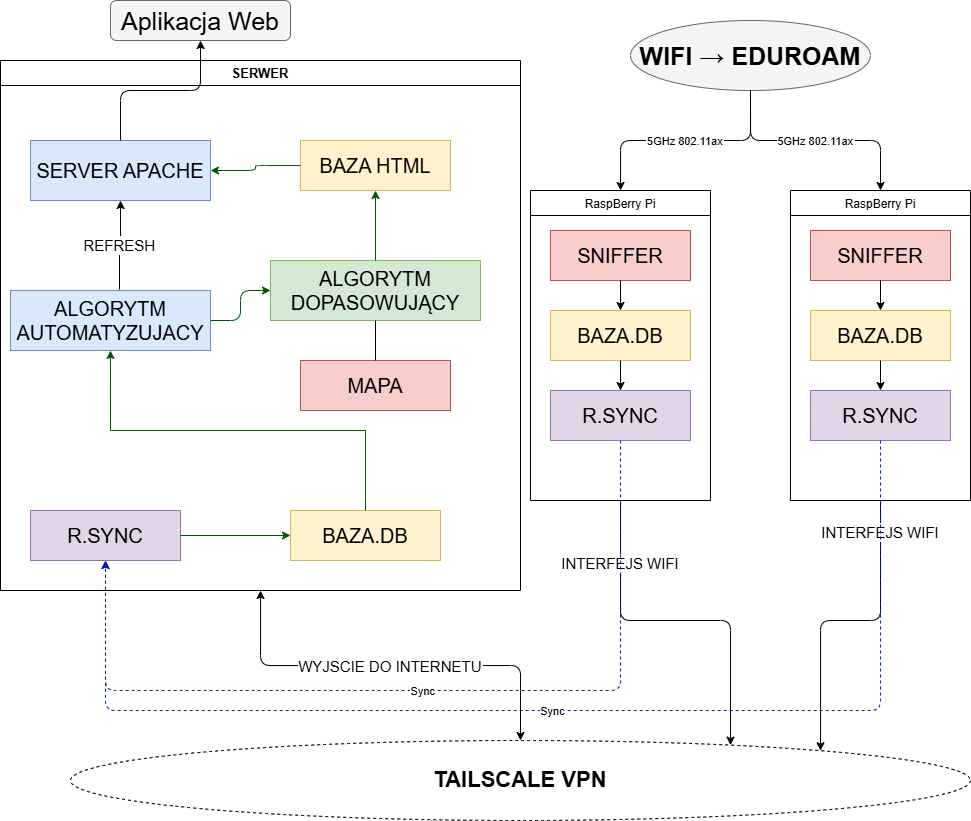

The diagram above was exported from draw.io. Its source (the exported page's mxGraphModel, read from the mxfile embedded in the PNG):
<mxGraphModel dx="1643" dy="916" grid="1" gridSize="10" guides="1" tooltips="1" connect="1" arrows="1" fold="1" page="1" pageScale="1" pageWidth="827" pageHeight="1169" math="0" shadow="0">
  <root>
    <mxCell id="0" />
    <mxCell id="1" parent="0" />
    <mxCell id="vpn" parent="1" style="ellipse;whiteSpace=wrap;html=1;dashed=1;fillColor=none;strokeColor=#000000;fontSize=14;fontStyle=1;" value="&lt;font style=&quot;font-size: 22px;&quot;&gt;TAILSCALE VPN&lt;/font&gt;" vertex="1">
      <mxGeometry height="80" width="900" x="100" y="750" as="geometry" />
    </mxCell>
    <mxCell id="server_box" parent="1" style="swimlane;startSize=25;fillColor=none;strokeColor=#000000;fontStyle=1;fontSize=13;" value="SERWER" vertex="1">
      <mxGeometry height="530" width="520" x="30" y="70" as="geometry" />
    </mxCell>
    <mxCell id="mapa" parent="server_box" style="rounded=0;whiteSpace=wrap;html=1;fillColor=#f8cecc;strokeColor=#b85450;" value="&lt;font style=&quot;font-size: 20px;&quot;&gt;MAPA&lt;/font&gt;" vertex="1">
      <mxGeometry height="50" width="150" x="300" y="300" as="geometry" />
    </mxCell>
    <mxCell id="apache" parent="server_box" style="rounded=0;whiteSpace=wrap;html=1;fillColor=#dae8fc;strokeColor=#6c8ebf;fontStyle=1;fontSize=12;" value="&lt;font style=&quot;font-size: 20px; font-weight: normal;&quot;&gt;SERVER APACHE&lt;/font&gt;" vertex="1">
      <mxGeometry height="60" width="180" x="30" y="80" as="geometry" />
    </mxCell>
    <mxCell id="baza_html" parent="server_box" style="rounded=0;whiteSpace=wrap;html=1;fillColor=#fff2cc;strokeColor=#d6b656;" value="&lt;font style=&quot;font-size: 20px;&quot;&gt;BAZA HTML&lt;/font&gt;" vertex="1">
      <mxGeometry height="50" width="150" x="300" y="80" as="geometry" />
    </mxCell>
    <mxCell id="algorytm" parent="server_box" style="rounded=0;whiteSpace=wrap;html=1;fillColor=#d5e8d4;strokeColor=#82b366;" value="&lt;font style=&quot;font-size: 20px;&quot;&gt;ALGORYTM DOPASOWUJĄCY&lt;/font&gt;" vertex="1">
      <mxGeometry height="60" width="210" x="270" y="200" as="geometry" />
    </mxCell>
    <mxCell id="automat" parent="server_box" style="rounded=0;whiteSpace=wrap;html=1;fillColor=#dae8fc;strokeColor=#6c8ebf;fontStyle=1;fontSize=12;" value="&lt;span style=&quot;font-size: 20px; font-weight: normal;&quot;&gt;ALGORYTM AUTOMATYZUJACY&lt;/span&gt;" vertex="1">
      <mxGeometry height="60" width="200" x="10" y="230" as="geometry" />
    </mxCell>
    <mxCell id="baza_db_srv" parent="server_box" style="rounded=0;whiteSpace=wrap;html=1;fillColor=#fff2cc;strokeColor=#d6b656;" value="&lt;font style=&quot;font-size: 20px;&quot;&gt;BAZA.DB&lt;/font&gt;" vertex="1">
      <mxGeometry height="50" width="150" x="290" y="450" as="geometry" />
    </mxCell>
    <mxCell id="rsync_srv" parent="server_box" style="rounded=0;whiteSpace=wrap;html=1;fillColor=#e1d5e7;strokeColor=#9673a6;" value="&lt;font style=&quot;font-size: 20px;&quot;&gt;R.SYNC&lt;/font&gt;" vertex="1">
      <mxGeometry height="50" width="150" x="30" y="450" as="geometry" />
    </mxCell>
    <mxCell id="VrU-w7-IUCvhCf3_bqHt-10" edge="1" parent="server_box" source="algorytm" style="endArrow=none;html=1;rounded=0;exitX=0.5;exitY=1;exitDx=0;exitDy=0;entryX=0.5;entryY=0;entryDx=0;entryDy=0;" target="mapa" value="">
      <mxGeometry height="50" relative="1" width="50" as="geometry">
        <mxPoint x="530" y="250" as="sourcePoint" />
        <mxPoint x="580" y="200" as="targetPoint" />
      </mxGeometry>
    </mxCell>
    <mxCell id="VrU-w7-IUCvhCf3_bqHt-11" edge="1" parent="server_box" source="automat" style="endArrow=none;html=1;rounded=0;exitX=0.5;exitY=1;exitDx=0;exitDy=0;entryX=0.5;entryY=0;entryDx=0;entryDy=0;edgeStyle=orthogonalEdgeStyle;startArrow=classic;startFill=1;fillColor=#008a00;strokeColor=#005700;" target="baza_db_srv" value="">
      <mxGeometry height="50" relative="1" width="50" as="geometry">
        <mxPoint x="530" y="250" as="sourcePoint" />
        <mxPoint x="580" y="200" as="targetPoint" />
      </mxGeometry>
    </mxCell>
    <mxCell id="strona" parent="1" style="rounded=1;whiteSpace=wrap;html=1;fillColor=#f5f5f5;strokeColor=#666666;" value="&lt;font style=&quot;font-size: 25px;&quot;&gt;Aplikacja Web&lt;/font&gt;" vertex="1">
      <mxGeometry height="40" width="180" x="140" y="10" as="geometry" />
    </mxCell>
    <mxCell id="wifi" parent="1" style="ellipse;whiteSpace=wrap;html=1;fillColor=#f5f5f5;strokeColor=#666666;fontStyle=1;fontSize=13;" value="&lt;font style=&quot;font-size: 25px;&quot;&gt;WIFI → EDUROAM&lt;/font&gt;" vertex="1">
      <mxGeometry height="70" width="240" x="660" y="30" as="geometry" />
    </mxCell>
    <mxCell id="rpi1_box" parent="1" style="swimlane;startSize=25;fillColor=none;strokeColor=#000000;fontStyle=0;" value="RaspBerry Pi" vertex="1">
      <mxGeometry height="310" width="180" x="560" y="200" as="geometry" />
    </mxCell>
    <mxCell id="sniffer1" parent="rpi1_box" style="rounded=0;whiteSpace=wrap;html=1;fillColor=#f8cecc;strokeColor=#b85450;" value="&lt;font style=&quot;font-size: 20px;&quot;&gt;SNIFFER&lt;/font&gt;" vertex="1">
      <mxGeometry height="50" width="140" x="20" y="40" as="geometry" />
    </mxCell>
    <mxCell id="baza1" parent="rpi1_box" style="rounded=0;whiteSpace=wrap;html=1;fillColor=#fff2cc;strokeColor=#d6b656;" value="&lt;font style=&quot;font-size: 20px;&quot;&gt;BAZA.DB&lt;/font&gt;" vertex="1">
      <mxGeometry height="50" width="140" x="20" y="120" as="geometry" />
    </mxCell>
    <mxCell id="rsync1" parent="rpi1_box" style="rounded=0;whiteSpace=wrap;html=1;fillColor=#e1d5e7;strokeColor=#9673a6;" value="&lt;font style=&quot;font-size: 20px;&quot;&gt;R.SYNC&lt;/font&gt;" vertex="1">
      <mxGeometry height="50" width="140" x="20" y="200" as="geometry" />
    </mxCell>
    <mxCell id="VrU-w7-IUCvhCf3_bqHt-2" edge="1" parent="rpi1_box" source="sniffer1" style="endArrow=classic;html=1;rounded=0;exitX=0.5;exitY=1;exitDx=0;exitDy=0;entryX=0.5;entryY=0;entryDx=0;entryDy=0;" target="baza1" value="">
      <mxGeometry height="50" relative="1" width="50" as="geometry">
        <mxPoint x="10" y="270" as="sourcePoint" />
        <mxPoint x="50" y="230" as="targetPoint" />
      </mxGeometry>
    </mxCell>
    <mxCell id="VrU-w7-IUCvhCf3_bqHt-4" edge="1" parent="rpi1_box" source="baza1" style="endArrow=classic;html=1;rounded=0;exitX=0.5;exitY=1;exitDx=0;exitDy=0;entryX=0.5;entryY=0;entryDx=0;entryDy=0;" target="rsync1" value="">
      <mxGeometry height="50" relative="1" width="50" as="geometry">
        <mxPoint y="280" as="sourcePoint" />
        <mxPoint x="50" y="230" as="targetPoint" />
      </mxGeometry>
    </mxCell>
    <mxCell id="rpi2_box" parent="1" style="swimlane;startSize=25;fillColor=none;strokeColor=#000000;fontStyle=0;" value="RaspBerry Pi" vertex="1">
      <mxGeometry height="310" width="180" x="820" y="200" as="geometry" />
    </mxCell>
    <mxCell id="sniffer2" parent="rpi2_box" style="rounded=0;whiteSpace=wrap;html=1;fillColor=#f8cecc;strokeColor=#b85450;" value="&lt;font style=&quot;font-size: 20px;&quot;&gt;SNIFFER&lt;/font&gt;" vertex="1">
      <mxGeometry height="50" width="140" x="20" y="40" as="geometry" />
    </mxCell>
    <mxCell id="baza2" parent="rpi2_box" style="rounded=0;whiteSpace=wrap;html=1;fillColor=#fff2cc;strokeColor=#d6b656;" value="&lt;font style=&quot;font-size: 20px;&quot;&gt;BAZA.DB&lt;/font&gt;" vertex="1">
      <mxGeometry height="50" width="140" x="20" y="120" as="geometry" />
    </mxCell>
    <mxCell id="rsync2" parent="rpi2_box" style="rounded=0;whiteSpace=wrap;html=1;fillColor=#e1d5e7;strokeColor=#9673a6;" value="&lt;font style=&quot;font-size: 20px;&quot;&gt;R.SYNC&lt;/font&gt;" vertex="1">
      <mxGeometry height="50" width="140" x="20" y="200" as="geometry" />
    </mxCell>
    <mxCell id="VrU-w7-IUCvhCf3_bqHt-6" edge="1" parent="rpi2_box" source="sniffer2" style="endArrow=classic;html=1;rounded=0;exitX=0.5;exitY=1;exitDx=0;exitDy=0;" target="baza2" value="">
      <mxGeometry height="50" relative="1" width="50" as="geometry">
        <mxPoint x="-260" y="280" as="sourcePoint" />
        <mxPoint x="-210" y="230" as="targetPoint" />
      </mxGeometry>
    </mxCell>
    <mxCell id="VrU-w7-IUCvhCf3_bqHt-7" edge="1" parent="rpi2_box" source="baza2" style="endArrow=classic;html=1;rounded=0;exitX=0.5;exitY=1;exitDx=0;exitDy=0;entryX=0.5;entryY=0;entryDx=0;entryDy=0;" target="rsync2" value="">
      <mxGeometry height="50" relative="1" width="50" as="geometry">
        <mxPoint x="-260" y="280" as="sourcePoint" />
        <mxPoint x="-210" y="230" as="targetPoint" />
      </mxGeometry>
    </mxCell>
    <mxCell id="e1" edge="1" parent="1" source="strona" style="edgeStyle=orthogonalEdgeStyle;endArrow=none;endFill=0;startArrow=classic;startFill=1;" target="apache">
      <mxGeometry relative="1" as="geometry" />
    </mxCell>
    <mxCell id="e2" edge="1" parent="1" source="apache" style="edgeStyle=orthogonalEdgeStyle;startArrow=classic;startFill=1;endArrow=none;endFill=0;fillColor=#008a00;strokeColor=#005700;" target="baza_html">
      <mxGeometry relative="1" as="geometry" />
    </mxCell>
    <mxCell id="e3" edge="1" parent="1" style="edgeStyle=orthogonalEdgeStyle;fontSize=15;" target="apache" value="REFRESH">
      <mxGeometry relative="1" x="-0.0049" as="geometry">
        <mxPoint as="offset" />
        <mxPoint x="149" y="299" as="sourcePoint" />
      </mxGeometry>
    </mxCell>
    <mxCell id="e4" edge="1" parent="1" source="automat" style="edgeStyle=orthogonalEdgeStyle;fillColor=#008a00;strokeColor=#005700;" target="algorytm">
      <mxGeometry relative="1" as="geometry" />
    </mxCell>
    <mxCell id="e5" edge="1" parent="1" source="algorytm" style="edgeStyle=orthogonalEdgeStyle;fillColor=#008a00;strokeColor=#005700;" target="baza_html">
      <mxGeometry relative="1" as="geometry" />
    </mxCell>
    <mxCell id="e7" edge="1" parent="1" source="baza_db_srv" style="edgeStyle=orthogonalEdgeStyle;startArrow=classic;startFill=1;endArrow=none;endFill=0;fillColor=#008a00;strokeColor=#005700;" target="rsync_srv">
      <mxGeometry relative="1" as="geometry" />
    </mxCell>
    <mxCell id="e8" edge="1" parent="1" source="wifi" style="edgeStyle=orthogonalEdgeStyle;" target="rpi1_box" value="5GHz 802.11ax">
      <mxGeometry relative="1" as="geometry" />
    </mxCell>
    <mxCell id="e9" edge="1" parent="1" source="wifi" style="edgeStyle=orthogonalEdgeStyle;" target="rpi2_box" value="5GHz 802.11ax">
      <mxGeometry relative="1" as="geometry" />
    </mxCell>
    <mxCell id="e10" edge="1" parent="1" source="rpi1_box" style="edgeStyle=orthogonalEdgeStyle;fontSize=15;" target="vpn" value="INTERFEJS WIFI">
      <mxGeometry relative="1" x="-0.6471" as="geometry">
        <mxPoint as="offset" />
        <Array as="points">
          <mxPoint x="650" y="630" />
          <mxPoint x="760" y="630" />
        </Array>
      </mxGeometry>
    </mxCell>
    <mxCell id="e11" edge="1" parent="1" source="rpi2_box" style="edgeStyle=orthogonalEdgeStyle;fontSize=15;" target="vpn" value="INTERFEJS WIFI">
      <mxGeometry relative="1" x="-0.8" as="geometry">
        <mxPoint as="offset" />
        <Array as="points">
          <mxPoint x="910" y="630" />
          <mxPoint x="850" y="630" />
        </Array>
      </mxGeometry>
    </mxCell>
    <mxCell id="e12" edge="1" parent="1" source="server_box" style="edgeStyle=orthogonalEdgeStyle;fontSize=15;startArrow=classic;startFill=1;" target="vpn" value="WYJSCIE DO INTERNETU">
      <mxGeometry relative="1" as="geometry" />
    </mxCell>
    <mxCell id="e13" edge="1" parent="1" source="rsync1" style="edgeStyle=orthogonalEdgeStyle;dashed=1;fillColor=#0050ef;strokeColor=#001DBC;" target="rsync_srv" value="Sync">
      <mxGeometry relative="1" as="geometry">
        <Array as="points">
          <mxPoint x="650" y="700" />
          <mxPoint x="135" y="700" />
        </Array>
      </mxGeometry>
    </mxCell>
    <mxCell id="e14" edge="1" parent="1" source="rsync2" style="edgeStyle=orthogonalEdgeStyle;dashed=1;fillColor=#0050ef;strokeColor=#001DBC;" target="rsync_srv" value="Sync">
      <mxGeometry relative="1" as="geometry">
        <Array as="points">
          <mxPoint x="910" y="720" />
          <mxPoint x="135" y="720" />
        </Array>
      </mxGeometry>
    </mxCell>
  </root>
</mxGraphModel>